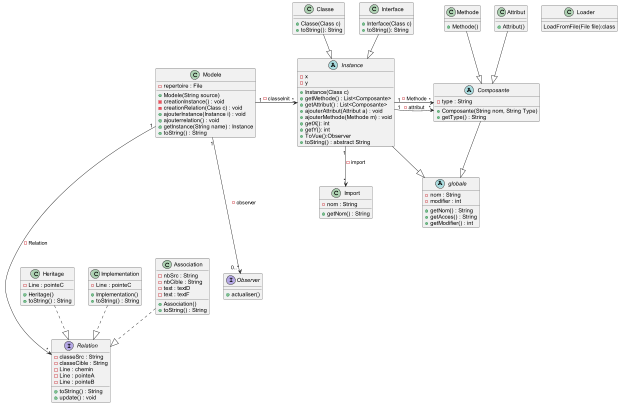

The diagram above was rendered by PlantUML. Its source (embedded in the PNG):
@startuml
'https://plantuml.com/sequence-diagram

abstract Instance{
    - x
    - y
    +Instance(Class c)
    +getMethode() : List<Composante>
    +getAttribut() : List<Composante>
    +ajouterAttribut(Attribut a) : void
    +ajouterMethode(Methode m) : void
    +getX(): int
    +getY(): int
    +ToVue():Observer
    +toString() : abstract String
}
class Loader{
LoadFromFile(File file):class
}
class Classe{
    +Classe(Class c)
    +toString(): String
}

class Interface{
    +Interface(Class c)
    +toString(): String
}

abstract Composante{
    -type : String
    +Composante(String nom, String Type)
    +getType() : String

}

class Methode{
    +Methode()
}

class Attribut{
    +Attribut()
}

class Import{
    -nom : String
    +getNom() : String
}

class Modele{
    -repertoire : File
    +Modele(String source)
    -creationInstance() : void
    -creationRelation(Class c) : void
    +ajouterInstance(Instance i) : void
    +ajouterrelation() : void
    +getInstance(String name) : Instance
    +toString() : String
}

interface Relation{
    -classeSrc : String
    -classeCible : String
    -Line : chemin
    -Line : pointeA
    -Line : pointeB
    +toString() : String
    +update() : void
}

class Heritage{
    -Line : pointeC
    +Heritage()
    +toString() : String
}

class Implementation{
    -Line : pointeC
    +Implementation()
    +toString() : String
}

class Association {
    -nbSrc : String
    -nbCible : String
    -text : textD
    -text : textF
    +Association()
    +toString() : String
}

abstract globale{
    -nom : String
    -modifier : int
    +getNom() : String
    +getAcces() : String
    +getModifier() : int
}

interface Observer{
    +actualiser()
}

Modele "1" ---> "0..*" Observer : -observer
Instance--|>globale
Composante--|>globale
Modele "1" -> "*" Instance  : -classeInit
Instance "1" -> "*" Composante : -attribut
Instance "1" -> "*" Composante : -Methode
Instance "1" --> "*" Import : -import
Classe --|> Instance
Interface --|> Instance
Methode --|> Composante
Attribut --|> Composante
Modele "1" ----> "*"  Relation : -Relation
Association ..|> Relation
Heritage ..|> Relation
Implementation ..|> Relation
@enduml